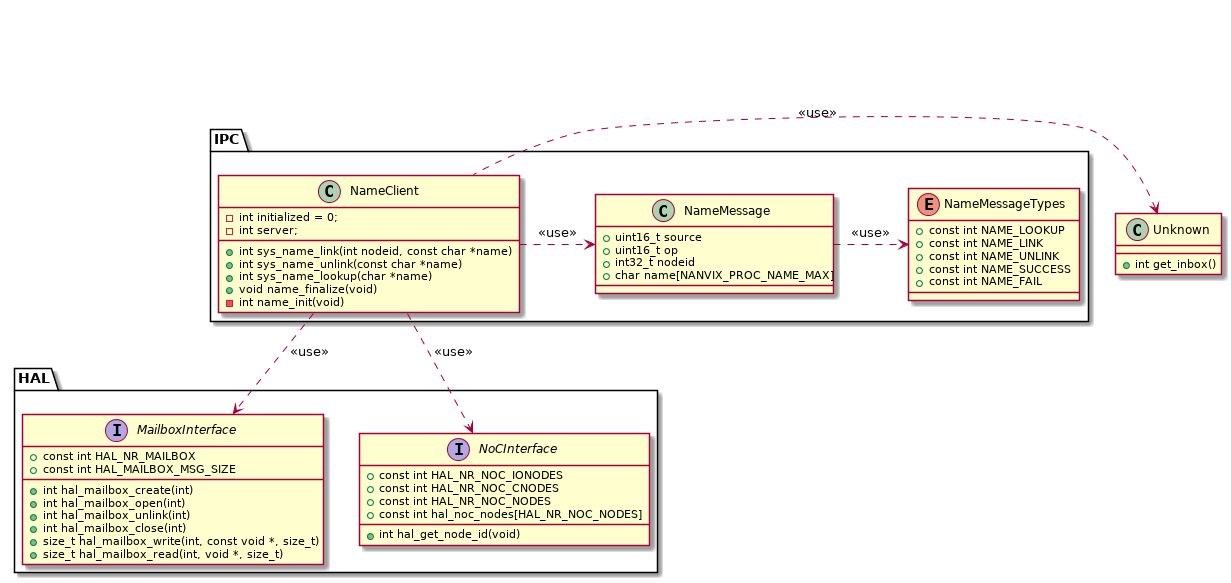

The diagram above was rendered by PlantUML. Its source (embedded in the PNG):
@startuml


namespace HAL {
	enum HAL.CoreTypes {
		+ const int HAL_CORE_USER
		+ const int HAL_CORE_RMAN
		+ const int HAL_CORE_SYSTEM
	}

	interface HAL.CoreInterface {
		+ const int HAL_NR_CORES_USER
		+ const int HAL_NR_CORES_RMAN
		+ const int HAL_NR_CORES_SYSTEM
		+ const int HAL_NR_CLUSTERS
		+ int hal_get_cluster_id(void)
		+ int hal_get_core_id(void)
		+ int hal_get_core_type(void)
		+ int hal_get_num_cores(void)
		+ int hal_get_core_freq(void)
	}

	interface HAL.MailboxInterface {
		+ const int HAL_NR_MAILBOX
		+ const int HAL_MAILBOX_MSG_SIZE
		+ int hal_mailbox_create(int)
		+ int hal_mailbox_open(int)
		+ int hal_mailbox_unlink(int)
		+ int hal_mailbox_close(int)
		+ size_t hal_mailbox_write(int, const void *, size_t)
		+ size_t hal_mailbox_read(int, void *, size_t)
	}

	interface HAL.SyncInterface {
		+ const int HAL_NR_SYNC
		+ const int HAL_SYNC_ONE_TO_ALL
		+ const int HAL_SYNC_ALL_TO_ONE
		+ int hal_sync_create(const int *, int, int)
		+ int hal_sync_open(const int *, int, int)
		+ int hal_sync_wait(int)
		+ int hal_sync_signal(int)
		+ int hal_sync_close(int)
		+ int hal_sync_unlink(int)
	}

	interface HAL.PortalInterface {
		class portal_t
		+ int hal_portal_allow(portal_t *, int)
		+ int hal_portal_create(portal_t *, int)
		+ int hal_portal_open(portal_t *, int)
		+ int hal_portal_read(portal_t *, void *, size_t)
		+ int hal_portal_write(portal_t *, const void *, size_t)
		+ int hal_portal_close(portal_t *)
		+ int hal_portal_unlink(portal_t *)
	}

	interface HAL.NoCInterface {
		+ const int HAL_NR_NOC_IONODES
		+ const int HAL_NR_NOC_CNODES
		+ const int HAL_NR_NOC_NODES
		+ const int hal_noc_nodes[HAL_NR_NOC_NODES]
		+ int hal_get_node_id(void)
	}

	interface HAL.SetupInterface {
		+ void hal_setup(void)
		+ void hal_cleanup(void)
	}

	HAL.CoreInterface ..> HAL.CoreTypes : <<use>>
}


remove HAL.CoreTypes
remove HAL.CoreInterface
remove HAL.SetupInterface
remove HAL.SyncInterface
remove HAL.PortalInterface

class Unknown {
	+ int get_inbox()
}

namespace IPC {
	class NameClient {
		+ int sys_name_link(int nodeid, const char *name)
		+ int sys_name_unlink(const char *name)
		+ int sys_name_lookup(char *name)
		+ void name_finalize(void)
		- int name_init(void)
		- int initialized = 0;
		- int server;
	}

	class NameMessage {
		+ uint16_t source
		+ uint16_t op
		+ int32_t nodeid
		+ char name[NANVIX_PROC_NAME_MAX]
	}

	enum NameMessageTypes {
		+ const int NAME_LOOKUP
		+ const int NAME_LINK
		+ const int NAME_UNLINK
		+ const int NAME_SUCCESS
		+ const int NAME_FAIL
	}

	IPC.NameMessage  .> IPC.NameMessageTypes : <<use>>
	IPC.NameClient   .> IPC.NameMessage      : <<use>>
	IPC.NameClient  ..> HAL.NoCInterface     : <<use>>
	IPC.NameClient  ..> HAL.MailboxInterface : <<use>>
}

Unknown <. IPC.NameClient : <<use>>

@enduml